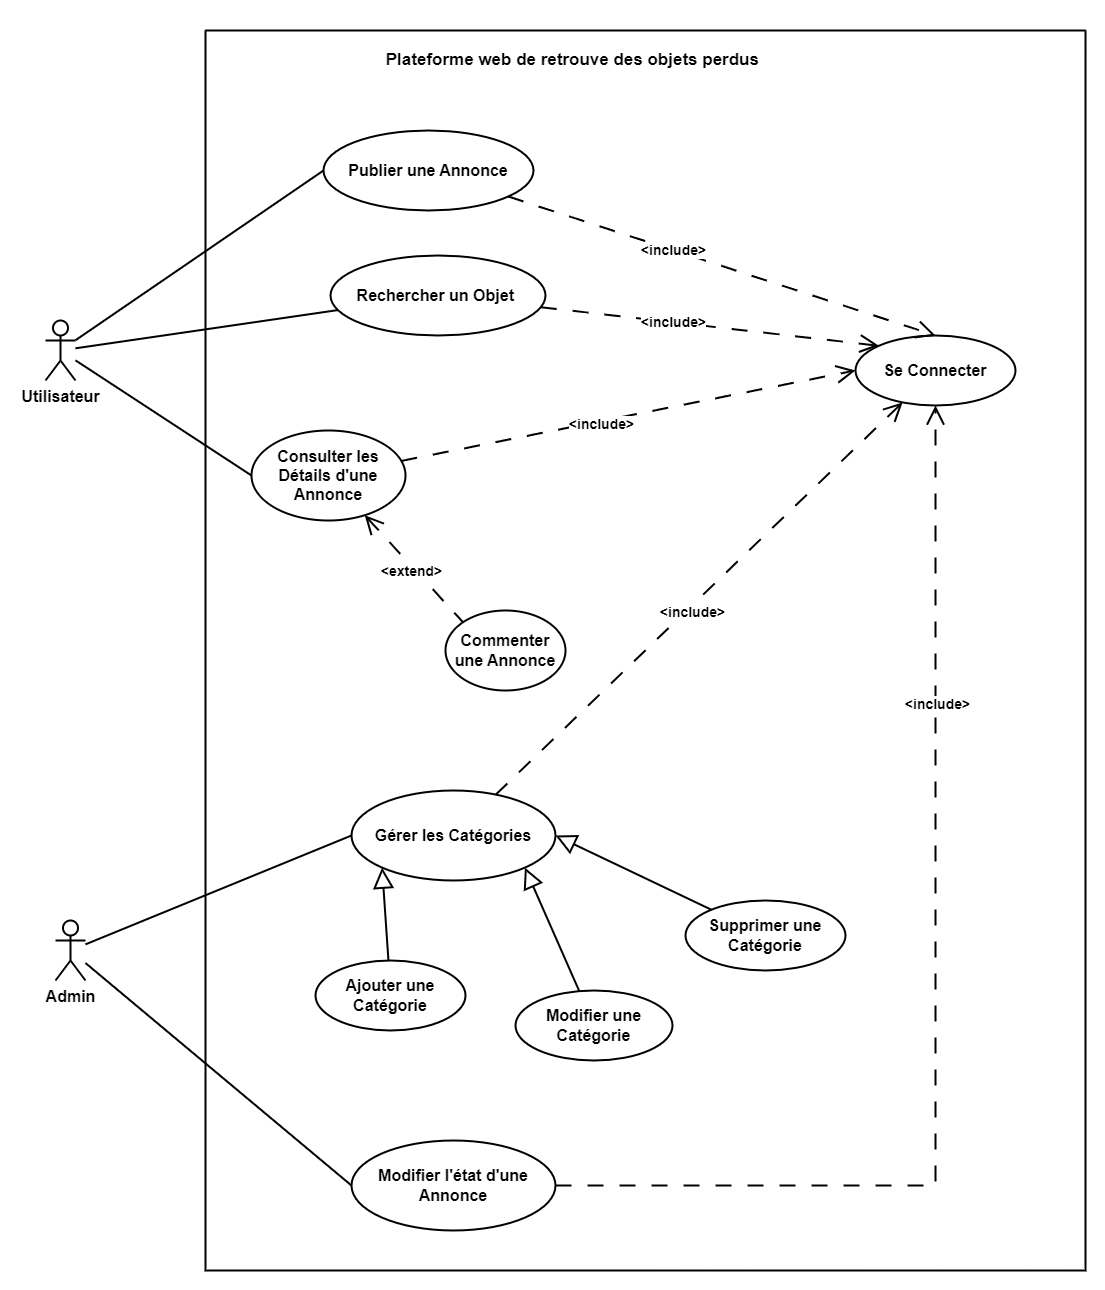

The diagram above was exported from draw.io. Its source (the exported page's mxGraphModel, read from the mxfile embedded in the PNG):
<mxGraphModel dx="1985" dy="1278" grid="1" gridSize="10" guides="1" tooltips="1" connect="1" arrows="1" fold="1" page="1" pageScale="1" pageWidth="1169" pageHeight="1654" math="0" shadow="0">
  <root>
    <mxCell id="0" />
    <mxCell id="1" parent="0" />
    <mxCell id="fk9kwRzL2ctJrc9X4E-8-1" value="" style="swimlane;startSize=0;strokeWidth=2;" vertex="1" parent="1">
      <mxGeometry x="260" y="150" width="880" height="1240" as="geometry" />
    </mxCell>
    <mxCell id="fk9kwRzL2ctJrc9X4E-8-3" value="&lt;span style=&quot;font-family: &amp;quot;Nunito Sans&amp;quot;, sans-serif; text-align: start; white-space-collapse: preserve; background-color: rgb(255, 255, 255);&quot;&gt;&lt;font style=&quot;font-size: 17px;&quot;&gt;&lt;b&gt; Plateforme web de retrouve des objets perdus&lt;/b&gt;&lt;/font&gt;&lt;/span&gt;" style="text;html=1;align=center;verticalAlign=middle;whiteSpace=wrap;rounded=0;" vertex="1" parent="fk9kwRzL2ctJrc9X4E-8-1">
      <mxGeometry x="100" y="15" width="530" height="30" as="geometry" />
    </mxCell>
    <mxCell id="fk9kwRzL2ctJrc9X4E-8-25" style="rounded=0;orthogonalLoop=1;jettySize=auto;html=1;entryX=0.5;entryY=0;entryDx=0;entryDy=0;strokeWidth=2;dashed=1;dashPattern=8 8;endArrow=open;endFill=0;endSize=15;" edge="1" parent="fk9kwRzL2ctJrc9X4E-8-1" source="fk9kwRzL2ctJrc9X4E-8-4" target="fk9kwRzL2ctJrc9X4E-8-18">
      <mxGeometry relative="1" as="geometry" />
    </mxCell>
    <mxCell id="fk9kwRzL2ctJrc9X4E-8-31" value="&lt;b&gt;&lt;font style=&quot;font-size: 14px;&quot;&gt;&amp;lt;include&amp;gt;&lt;/font&gt;&lt;/b&gt;" style="edgeLabel;html=1;align=center;verticalAlign=middle;resizable=0;points=[];" vertex="1" connectable="0" parent="fk9kwRzL2ctJrc9X4E-8-25">
      <mxGeometry x="-0.2288" y="1" relative="1" as="geometry">
        <mxPoint as="offset" />
      </mxGeometry>
    </mxCell>
    <mxCell id="fk9kwRzL2ctJrc9X4E-8-4" value="&lt;b&gt;&lt;font style=&quot;font-size: 16px;&quot;&gt;Publier une Annonce&lt;/font&gt;&lt;/b&gt;" style="ellipse;whiteSpace=wrap;html=1;fillColor=none;strokeWidth=2;" vertex="1" parent="fk9kwRzL2ctJrc9X4E-8-1">
      <mxGeometry x="118" y="100" width="210" height="80" as="geometry" />
    </mxCell>
    <mxCell id="fk9kwRzL2ctJrc9X4E-8-26" style="rounded=0;orthogonalLoop=1;jettySize=auto;html=1;entryX=0;entryY=0;entryDx=0;entryDy=0;strokeWidth=2;dashed=1;dashPattern=8 8;endArrow=open;endFill=0;endSize=15;" edge="1" parent="fk9kwRzL2ctJrc9X4E-8-1" source="fk9kwRzL2ctJrc9X4E-8-5" target="fk9kwRzL2ctJrc9X4E-8-18">
      <mxGeometry relative="1" as="geometry" />
    </mxCell>
    <mxCell id="fk9kwRzL2ctJrc9X4E-8-32" value="&lt;b&gt;&lt;font style=&quot;font-size: 14px;&quot;&gt;&amp;lt;include&amp;gt;&lt;/font&gt;&lt;/b&gt;" style="edgeLabel;html=1;align=center;verticalAlign=middle;resizable=0;points=[];" vertex="1" connectable="0" parent="fk9kwRzL2ctJrc9X4E-8-26">
      <mxGeometry x="-0.2234" y="1" relative="1" as="geometry">
        <mxPoint as="offset" />
      </mxGeometry>
    </mxCell>
    <mxCell id="fk9kwRzL2ctJrc9X4E-8-5" value="&lt;span style=&quot;font-size: 16px;&quot;&gt;&lt;b&gt;Rechercher un Objet&amp;nbsp;&lt;/b&gt;&lt;/span&gt;" style="ellipse;whiteSpace=wrap;html=1;fillColor=none;strokeWidth=2;" vertex="1" parent="fk9kwRzL2ctJrc9X4E-8-1">
      <mxGeometry x="125" y="225" width="215" height="80" as="geometry" />
    </mxCell>
    <mxCell id="fk9kwRzL2ctJrc9X4E-8-6" value="&lt;span style=&quot;font-size: 16px;&quot;&gt;&lt;b&gt;Commenter une Annonce&lt;/b&gt;&lt;/span&gt;" style="ellipse;whiteSpace=wrap;html=1;fillColor=none;strokeWidth=2;" vertex="1" parent="fk9kwRzL2ctJrc9X4E-8-1">
      <mxGeometry x="240" y="580" width="120" height="80" as="geometry" />
    </mxCell>
    <mxCell id="fk9kwRzL2ctJrc9X4E-8-28" style="rounded=0;orthogonalLoop=1;jettySize=auto;html=1;entryX=0;entryY=0.5;entryDx=0;entryDy=0;strokeWidth=2;dashed=1;dashPattern=8 8;endArrow=open;endFill=0;endSize=15;" edge="1" parent="fk9kwRzL2ctJrc9X4E-8-1" source="fk9kwRzL2ctJrc9X4E-8-10" target="fk9kwRzL2ctJrc9X4E-8-18">
      <mxGeometry relative="1" as="geometry" />
    </mxCell>
    <mxCell id="fk9kwRzL2ctJrc9X4E-8-34" value="&lt;b&gt;&lt;font style=&quot;font-size: 14px;&quot;&gt;&amp;lt;include&amp;gt;&lt;/font&gt;&lt;/b&gt;" style="edgeLabel;html=1;align=center;verticalAlign=middle;resizable=0;points=[];" vertex="1" connectable="0" parent="fk9kwRzL2ctJrc9X4E-8-28">
      <mxGeometry x="-0.12" y="-2" relative="1" as="geometry">
        <mxPoint as="offset" />
      </mxGeometry>
    </mxCell>
    <mxCell id="fk9kwRzL2ctJrc9X4E-8-37" style="rounded=0;orthogonalLoop=1;jettySize=auto;html=1;entryX=0;entryY=0;entryDx=0;entryDy=0;strokeWidth=2;dashed=1;dashPattern=8 8;endArrow=none;endFill=0;startArrow=open;startFill=0;endSize=6;startSize=15;" edge="1" parent="fk9kwRzL2ctJrc9X4E-8-1" source="fk9kwRzL2ctJrc9X4E-8-10" target="fk9kwRzL2ctJrc9X4E-8-6">
      <mxGeometry relative="1" as="geometry" />
    </mxCell>
    <mxCell id="fk9kwRzL2ctJrc9X4E-8-38" value="&lt;b&gt;&lt;font style=&quot;font-size: 14px;&quot;&gt;&amp;lt;extend&amp;gt;&lt;/font&gt;&lt;/b&gt;" style="edgeLabel;html=1;align=center;verticalAlign=middle;resizable=0;points=[];" vertex="1" connectable="0" parent="fk9kwRzL2ctJrc9X4E-8-37">
      <mxGeometry x="-0.0209" y="-3" relative="1" as="geometry">
        <mxPoint y="1" as="offset" />
      </mxGeometry>
    </mxCell>
    <mxCell id="fk9kwRzL2ctJrc9X4E-8-10" value="&lt;span style=&quot;font-size: 16px;&quot;&gt;&lt;b&gt;Consulter les Détails d'une Annonce&lt;/b&gt;&lt;/span&gt;" style="ellipse;whiteSpace=wrap;html=1;fillColor=none;strokeWidth=2;" vertex="1" parent="fk9kwRzL2ctJrc9X4E-8-1">
      <mxGeometry x="46" y="400" width="154" height="90" as="geometry" />
    </mxCell>
    <mxCell id="fk9kwRzL2ctJrc9X4E-8-29" style="rounded=0;orthogonalLoop=1;jettySize=auto;html=1;strokeWidth=2;dashed=1;dashPattern=8 8;endArrow=open;endFill=0;endSize=15;" edge="1" parent="fk9kwRzL2ctJrc9X4E-8-1" source="fk9kwRzL2ctJrc9X4E-8-13" target="fk9kwRzL2ctJrc9X4E-8-18">
      <mxGeometry relative="1" as="geometry" />
    </mxCell>
    <mxCell id="fk9kwRzL2ctJrc9X4E-8-35" value="&lt;b&gt;&lt;font style=&quot;font-size: 14px;&quot;&gt;&amp;lt;include&amp;gt;&lt;/font&gt;&lt;/b&gt;" style="edgeLabel;html=1;align=center;verticalAlign=middle;resizable=0;points=[];" vertex="1" connectable="0" parent="fk9kwRzL2ctJrc9X4E-8-29">
      <mxGeometry x="-0.0553" y="-3" relative="1" as="geometry">
        <mxPoint x="1" as="offset" />
      </mxGeometry>
    </mxCell>
    <mxCell id="fk9kwRzL2ctJrc9X4E-8-30" style="rounded=0;orthogonalLoop=1;jettySize=auto;html=1;entryX=0.5;entryY=1;entryDx=0;entryDy=0;dashed=1;dashPattern=8 8;edgeStyle=orthogonalEdgeStyle;strokeWidth=2;endSize=15;endArrow=open;endFill=0;" edge="1" parent="fk9kwRzL2ctJrc9X4E-8-1" source="fk9kwRzL2ctJrc9X4E-8-14" target="fk9kwRzL2ctJrc9X4E-8-18">
      <mxGeometry relative="1" as="geometry" />
    </mxCell>
    <mxCell id="fk9kwRzL2ctJrc9X4E-8-36" value="&lt;b&gt;&lt;font style=&quot;font-size: 14px;&quot;&gt;&amp;lt;include&amp;gt;&lt;/font&gt;&lt;/b&gt;" style="edgeLabel;html=1;align=center;verticalAlign=middle;resizable=0;points=[];" vertex="1" connectable="0" parent="fk9kwRzL2ctJrc9X4E-8-30">
      <mxGeometry x="0.4869" y="-1" relative="1" as="geometry">
        <mxPoint as="offset" />
      </mxGeometry>
    </mxCell>
    <mxCell id="fk9kwRzL2ctJrc9X4E-8-18" value="&lt;span style=&quot;font-size: 16px;&quot;&gt;&lt;b&gt;Se Connecter&lt;/b&gt;&lt;/span&gt;" style="ellipse;whiteSpace=wrap;html=1;fillColor=none;strokeWidth=2;" vertex="1" parent="fk9kwRzL2ctJrc9X4E-8-1">
      <mxGeometry x="650" y="305" width="160" height="70" as="geometry" />
    </mxCell>
    <mxCell id="fk9kwRzL2ctJrc9X4E-8-13" value="&lt;span style=&quot;font-size: 16px;&quot;&gt;&lt;b&gt;Gérer les Catégories&lt;/b&gt;&lt;/span&gt;" style="ellipse;whiteSpace=wrap;html=1;fillColor=none;strokeWidth=2;" vertex="1" parent="fk9kwRzL2ctJrc9X4E-8-1">
      <mxGeometry x="146" y="760" width="204" height="90" as="geometry" />
    </mxCell>
    <mxCell id="fk9kwRzL2ctJrc9X4E-8-14" value="&lt;span style=&quot;font-size: 16px;&quot;&gt;&lt;b&gt;Modifier l'état d'une Annonce&lt;/b&gt;&lt;/span&gt;" style="ellipse;whiteSpace=wrap;html=1;fillColor=none;strokeWidth=2;" vertex="1" parent="fk9kwRzL2ctJrc9X4E-8-1">
      <mxGeometry x="146" y="1110" width="204" height="90" as="geometry" />
    </mxCell>
    <mxCell id="fk9kwRzL2ctJrc9X4E-8-22" style="rounded=0;orthogonalLoop=1;jettySize=auto;html=1;entryX=0;entryY=1;entryDx=0;entryDy=0;endArrow=block;endFill=0;endSize=16;strokeWidth=2;" edge="1" parent="fk9kwRzL2ctJrc9X4E-8-1" source="fk9kwRzL2ctJrc9X4E-8-15" target="fk9kwRzL2ctJrc9X4E-8-13">
      <mxGeometry relative="1" as="geometry" />
    </mxCell>
    <mxCell id="fk9kwRzL2ctJrc9X4E-8-15" value="&lt;span style=&quot;font-size: 16px;&quot;&gt;&lt;b&gt;Ajouter une Catégorie&lt;/b&gt;&lt;/span&gt;" style="ellipse;whiteSpace=wrap;html=1;fillColor=none;strokeWidth=2;" vertex="1" parent="fk9kwRzL2ctJrc9X4E-8-1">
      <mxGeometry x="110" y="930" width="150" height="70" as="geometry" />
    </mxCell>
    <mxCell id="fk9kwRzL2ctJrc9X4E-8-23" style="rounded=0;orthogonalLoop=1;jettySize=auto;html=1;entryX=1;entryY=1;entryDx=0;entryDy=0;endArrow=block;endFill=0;endSize=16;strokeWidth=2;" edge="1" parent="fk9kwRzL2ctJrc9X4E-8-1" source="fk9kwRzL2ctJrc9X4E-8-16" target="fk9kwRzL2ctJrc9X4E-8-13">
      <mxGeometry relative="1" as="geometry" />
    </mxCell>
    <mxCell id="fk9kwRzL2ctJrc9X4E-8-16" value="&lt;span style=&quot;font-size: 16px;&quot;&gt;&lt;b&gt;Modifier une Catégorie&lt;/b&gt;&lt;/span&gt;" style="ellipse;whiteSpace=wrap;html=1;fillColor=none;strokeWidth=2;" vertex="1" parent="fk9kwRzL2ctJrc9X4E-8-1">
      <mxGeometry x="310" y="960" width="157" height="70" as="geometry" />
    </mxCell>
    <mxCell id="fk9kwRzL2ctJrc9X4E-8-24" style="rounded=0;orthogonalLoop=1;jettySize=auto;html=1;entryX=1;entryY=0.5;entryDx=0;entryDy=0;endArrow=block;endFill=0;endSize=16;strokeWidth=2;" edge="1" parent="fk9kwRzL2ctJrc9X4E-8-1" source="fk9kwRzL2ctJrc9X4E-8-17" target="fk9kwRzL2ctJrc9X4E-8-13">
      <mxGeometry relative="1" as="geometry" />
    </mxCell>
    <mxCell id="fk9kwRzL2ctJrc9X4E-8-17" value="&lt;span style=&quot;font-size: 16px;&quot;&gt;&lt;b&gt;Supprimer une Catégorie&lt;/b&gt;&lt;/span&gt;" style="ellipse;whiteSpace=wrap;html=1;fillColor=none;strokeWidth=2;" vertex="1" parent="fk9kwRzL2ctJrc9X4E-8-1">
      <mxGeometry x="480" y="870" width="160" height="70" as="geometry" />
    </mxCell>
    <mxCell id="fk9kwRzL2ctJrc9X4E-8-20" style="rounded=0;orthogonalLoop=1;jettySize=auto;html=1;entryX=0;entryY=0.5;entryDx=0;entryDy=0;endArrow=none;endFill=0;strokeWidth=2;" edge="1" parent="fk9kwRzL2ctJrc9X4E-8-1" source="fk9kwRzL2ctJrc9X4E-8-19" target="fk9kwRzL2ctJrc9X4E-8-13">
      <mxGeometry relative="1" as="geometry" />
    </mxCell>
    <mxCell id="fk9kwRzL2ctJrc9X4E-8-21" style="rounded=0;orthogonalLoop=1;jettySize=auto;html=1;entryX=0;entryY=0.5;entryDx=0;entryDy=0;endArrow=none;endFill=0;strokeWidth=2;" edge="1" parent="fk9kwRzL2ctJrc9X4E-8-1" source="fk9kwRzL2ctJrc9X4E-8-19" target="fk9kwRzL2ctJrc9X4E-8-14">
      <mxGeometry relative="1" as="geometry" />
    </mxCell>
    <mxCell id="fk9kwRzL2ctJrc9X4E-8-19" value="&lt;font style=&quot;font-size: 16px;&quot;&gt;&lt;b style=&quot;&quot;&gt;Admin&lt;/b&gt;&lt;/font&gt;" style="shape=umlActor;verticalLabelPosition=bottom;verticalAlign=top;html=1;outlineConnect=0;strokeWidth=2;" vertex="1" parent="fk9kwRzL2ctJrc9X4E-8-1">
      <mxGeometry x="-150" y="890" width="30" height="60" as="geometry" />
    </mxCell>
    <mxCell id="fk9kwRzL2ctJrc9X4E-8-7" style="rounded=0;orthogonalLoop=1;jettySize=auto;html=1;entryX=0;entryY=0.5;entryDx=0;entryDy=0;endArrow=none;endFill=0;strokeWidth=2;" edge="1" parent="1" source="fk9kwRzL2ctJrc9X4E-8-2" target="fk9kwRzL2ctJrc9X4E-8-4">
      <mxGeometry relative="1" as="geometry" />
    </mxCell>
    <mxCell id="fk9kwRzL2ctJrc9X4E-8-8" style="rounded=0;orthogonalLoop=1;jettySize=auto;html=1;endArrow=none;endFill=0;strokeWidth=2;" edge="1" parent="1" source="fk9kwRzL2ctJrc9X4E-8-2" target="fk9kwRzL2ctJrc9X4E-8-5">
      <mxGeometry relative="1" as="geometry" />
    </mxCell>
    <mxCell id="fk9kwRzL2ctJrc9X4E-8-12" style="rounded=0;orthogonalLoop=1;jettySize=auto;html=1;entryX=0;entryY=0.5;entryDx=0;entryDy=0;endArrow=none;endFill=0;strokeWidth=2;" edge="1" parent="1" source="fk9kwRzL2ctJrc9X4E-8-2" target="fk9kwRzL2ctJrc9X4E-8-10">
      <mxGeometry relative="1" as="geometry" />
    </mxCell>
    <mxCell id="fk9kwRzL2ctJrc9X4E-8-2" value="&lt;font style=&quot;font-size: 16px;&quot;&gt;&lt;b style=&quot;&quot;&gt;Utilisateur&lt;/b&gt;&lt;/font&gt;" style="shape=umlActor;verticalLabelPosition=bottom;verticalAlign=top;html=1;outlineConnect=0;strokeWidth=2;" vertex="1" parent="1">
      <mxGeometry x="100" y="440" width="30" height="60" as="geometry" />
    </mxCell>
    <mxCell id="fk9kwRzL2ctJrc9X4E-8-39" value="" style="rounded=0;whiteSpace=wrap;html=1;fillColor=none;strokeColor=none;" vertex="1" parent="1">
      <mxGeometry x="55" y="120" width="1105" height="1290" as="geometry" />
    </mxCell>
  </root>
</mxGraphModel>